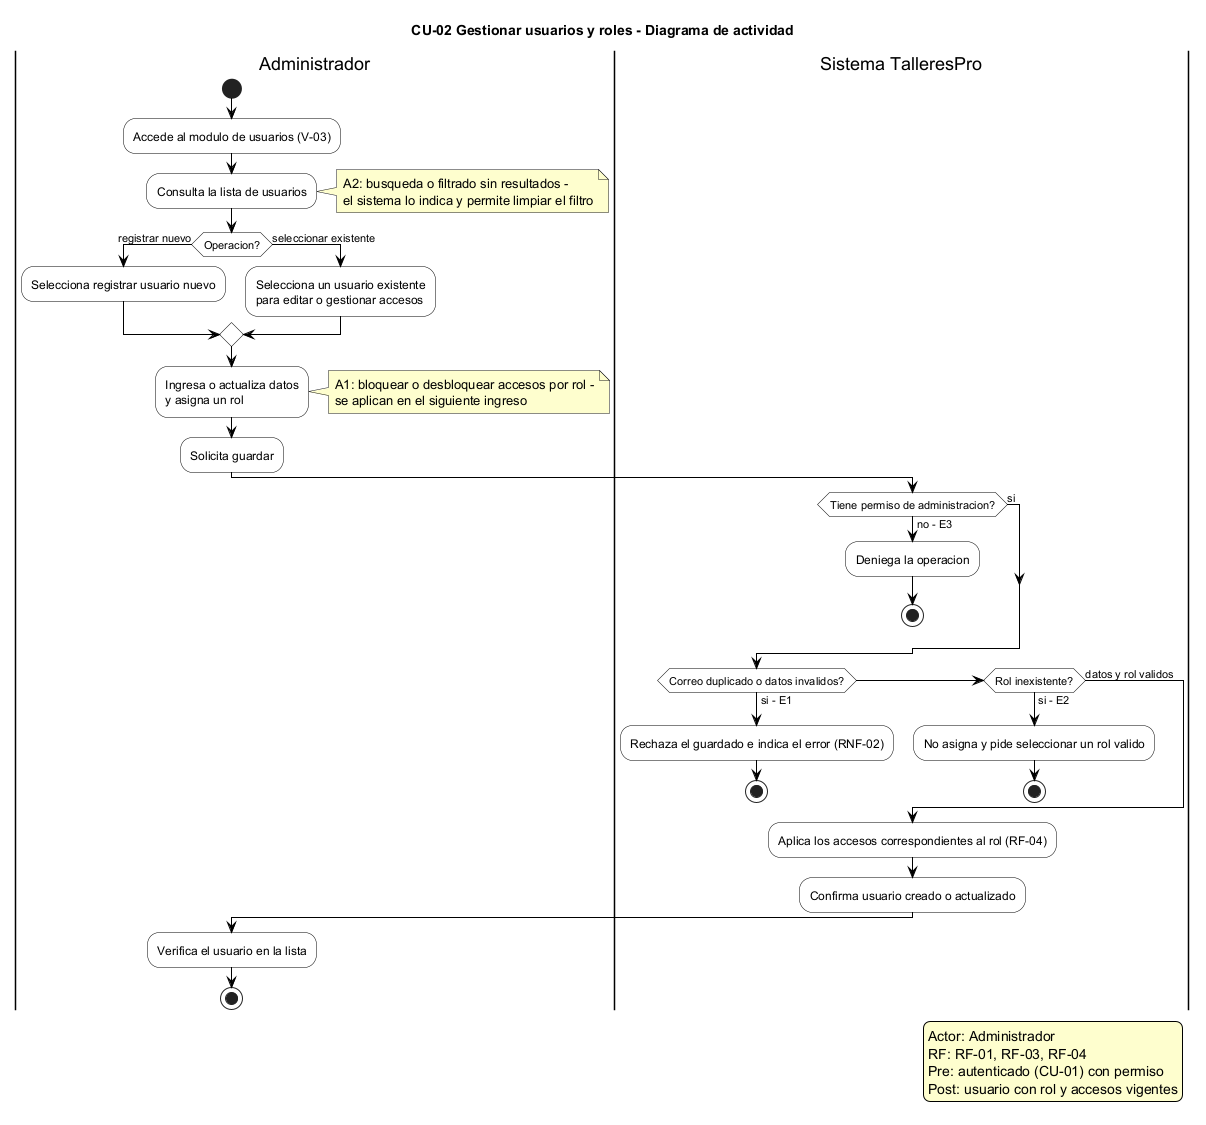

The diagram above was rendered by PlantUML. Its source (embedded in the PNG):
@startuml CU-02 Gestionar usuarios y roles - Diagrama de actividad
' ============================================================
' TalleresPro - Fase 1, CU-02 Gestionar usuarios y roles
' Fuente: Fase 1/README_Fase_1.md, seccion 6.3 (CU-02)
' RF: RF-01, RF-03, RF-04. Actor primario: Administrador.
' Precondicion: administrador autenticado (CU-01) con permiso.
' Postcondicion: usuario creado o actualizado con rol y accesos vigentes.
' ============================================================

skinparam activity {
  BackgroundColor white
  BorderColor black
  ArrowColor black
}
skinparam note {
  BackgroundColor #FEFECE
}
skinparam legend {
  BackgroundColor #FEFECE
  BorderColor black
}

title CU-02 Gestionar usuarios y roles - Diagrama de actividad

legend right
  Actor: Administrador
  RF: RF-01, RF-03, RF-04
  Pre: autenticado (CU-01) con permiso
  Post: usuario con rol y accesos vigentes
endlegend

|Administrador|
start
:Accede al modulo de usuarios (V-03);
:Consulta la lista de usuarios;
note right
  A2: busqueda o filtrado sin resultados -
  el sistema lo indica y permite limpiar el filtro
end note
if (Operacion?) then (registrar nuevo)
  :Selecciona registrar usuario nuevo;
else (seleccionar existente)
  :Selecciona un usuario existente\npara editar o gestionar accesos;
endif
:Ingresa o actualiza datos\ny asigna un rol;
note right
  A1: bloquear o desbloquear accesos por rol -
  se aplican en el siguiente ingreso
end note
:Solicita guardar;
|Sistema TalleresPro|
if (Tiene permiso de administracion?) then (no - E3)
  :Deniega la operacion;
  stop
else (si)
endif
if (Correo duplicado o datos invalidos?) then (si - E1)
  :Rechaza el guardado e indica el error (RNF-02);
  stop
elseif (Rol inexistente?) then (si - E2)
  :No asigna y pide seleccionar un rol valido;
  stop
else (datos y rol validos)
endif
:Aplica los accesos correspondientes al rol (RF-04);
:Confirma usuario creado o actualizado;
|Administrador|
:Verifica el usuario en la lista;
stop

@enduml